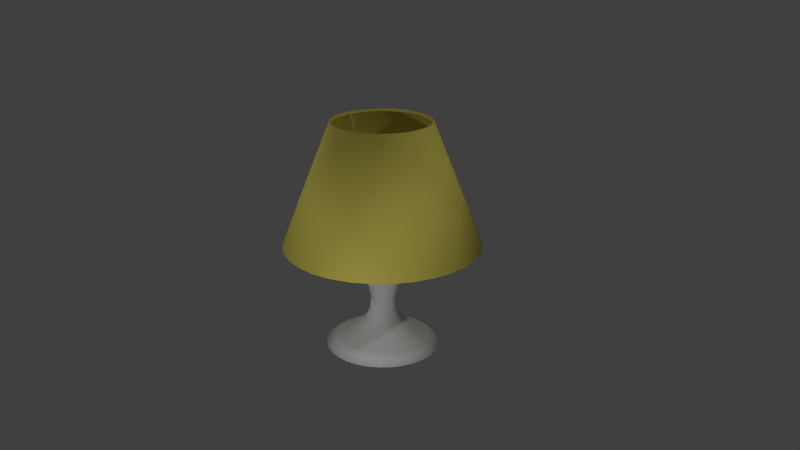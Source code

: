 # Source: lamp.blend  (saved by Blender 2.78.0; exported with 4.5.12 LTS)
import bpy
from mathutils import Matrix  # noqa: F401  (used for matrix-valued properties, if any)

bpy.ops.wm.read_factory_settings(use_empty=True)
scene = bpy.context.scene
scene.name = 'Scene'

# ---- collections
col_collection_1 = bpy.data.collections.new('Collection 1'); scene.collection.children.link(col_collection_1)

# ---- materials (node trees are filled in below, after node groups)
mat_material = bpy.data.materials.new('Material')
mat_material.alpha_threshold = 0.0
mat_material.use_transparent_shadow = False
mat_material.roughness = 0.5
mat_material_002 = bpy.data.materials.new('Material.002')
mat_material_002.alpha_threshold = 0.0
mat_material_002.use_transparent_shadow = False
mat_material_002.diffuse_color = (0.8, 0.6968, 0.1303, 1.0)
mat_material_002.roughness = 0.5
mat_material_001 = bpy.data.materials.new('Material.001')
mat_material_001.alpha_threshold = 0.0
mat_material_001.use_transparent_shadow = False
mat_material_001.roughness = 0.5

# ---- material node trees

# ---- world
world_world = bpy.data.worlds.new('World'); scene.world = world_world
world_world.color = (0.05088, 0.05088, 0.05088)
world_world.use_sun_shadow = False
world_world.sun_shadow_jitter_overblur = 0.0
world_world.cycles.sampling_method = 'MANUAL'

# ---- cameras
cam_camera = bpy.data.cameras.new('Camera')
cam_camera.clip_end = 100.0
cam_camera.lens = 35.0
cam_camera.sensor_width = 32.0
cam_camera.sensor_height = 18.0
cam_camera.ortho_scale = 7.314
cam_camera.dof.focus_distance = 0.0
cam_camera.dof.aperture_fstop = 128.0

# ---- lights
light_point_001 = bpy.data.lights.new('Point.001', 'POINT')
light_point_001.transmission_factor = 0.0
light_point_001.energy = 100.0
light_point_001.shadow_buffer_clip_start = 0.5
light_point_001.shadow_soft_size = 0.1
light_point_001.shadow_maximum_resolution = 0.006
light_point_001.use_absolute_resolution = True
light_point = bpy.data.lights.new('Point', 'POINT')
light_point.transmission_factor = 0.0
light_point.energy = 100.0
light_point.shadow_buffer_clip_start = 0.5
light_point.shadow_soft_size = 0.1
light_point.shadow_maximum_resolution = 0.006
light_point.use_absolute_resolution = True
light_lamp = bpy.data.lights.new('Lamp', 'POINT')
light_lamp.transmission_factor = 0.0
light_lamp.cutoff_distance = 30.0
light_lamp.energy = 100.0
light_lamp.shadow_buffer_clip_start = 1.001
light_lamp.shadow_soft_size = 0.1
light_lamp.shadow_maximum_resolution = 0.006
light_lamp.use_absolute_resolution = True

# ---- meshes
me_cylinder_005 = bpy.data.meshes.new('Cylinder.005')
me_cylinder_005.from_pydata([(0.0, 1.0, -1.0), (0.0, 1.0, 1.0), (0.1951, 0.9808, -1.0), (0.1951, 0.9808, 1.0), (0.3827, 0.9239, -1.0), (0.3827, 0.9239, 1.0), (0.5556, 0.8315, -1.0), (0.5556, 0.8315, 1.0), (0.7071, 0.7071, -1.0), (0.7071, 0.7071, 1.0), (0.8315, 0.5556, -1.0), (0.8315, 0.5556, 1.0), (0.9239, 0.3827, -1.0), (0.9239, 0.3827, 1.0), (0.9808, 0.1951, -1.0), (0.9808, 0.1951, 1.0), (1.0, 7.55e-08, -1.0), (1.0, 7.55e-08, 1.0), (0.9808, -0.1951, -1.0), (0.9808, -0.1951, 1.0), (0.9239, -0.3827, -1.0), (0.9239, -0.3827, 1.0), (0.8315, -0.5556, -1.0), (0.8315, -0.5556, 1.0), (0.7071, -0.7071, -1.0), (0.7071, -0.7071, 1.0), (0.5556, -0.8315, -1.0), (0.5556, -0.8315, 1.0), (0.3827, -0.9239, -1.0), (0.3827, -0.9239, 1.0), (0.1951, -0.9808, -1.0), (0.1951, -0.9808, 1.0), (-3.258e-07, -1.0, -1.0), (-3.258e-07, -1.0, 1.0), (-0.1951, -0.9808, -1.0), (-0.1951, -0.9808, 1.0), (-0.3827, -0.9239, -1.0), (-0.3827, -0.9239, 1.0), (-0.5556, -0.8315, -1.0), (-0.5556, -0.8315, 1.0), (-0.7071, -0.7071, -1.0), (-0.7071, -0.7071, 1.0), (-0.8315, -0.5556, -1.0), (-0.8315, -0.5556, 1.0), (-0.9239, -0.3827, -1.0), (-0.9239, -0.3827, 1.0), (-0.9808, -0.1951, -1.0), (-0.9808, -0.1951, 1.0), (-1.0, 9.656e-07, -1.0), (-1.0, 9.656e-07, 1.0), (-0.9808, 0.1951, -1.0), (-0.9808, 0.1951, 1.0), (-0.9239, 0.3827, -1.0), (-0.9239, 0.3827, 1.0), (-0.8315, 0.5556, -1.0), (-0.8315, 0.5556, 1.0), (-0.7071, 0.7071, -1.0), (-0.7071, 0.7071, 1.0), (-0.5556, 0.8315, -1.0), (-0.5556, 0.8315, 1.0), (-0.3827, 0.9239, -1.0), (-0.3827, 0.9239, 1.0), (-0.1951, 0.9808, -1.0), (-0.1951, 0.9808, 1.0)], [], [(0, 1, 3, 2), (2, 3, 5, 4), (4, 5, 7, 6), (6, 7, 9, 8), (8, 9, 11, 10), (10, 11, 13, 12), (12, 13, 15, 14), (14, 15, 17, 16), (16, 17, 19, 18), (18, 19, 21, 20), (20, 21, 23, 22), (22, 23, 25, 24), (24, 25, 27, 26), (26, 27, 29, 28), (28, 29, 31, 30), (30, 31, 33, 32), (32, 33, 35, 34), (34, 35, 37, 36), (36, 37, 39, 38), (38, 39, 41, 40), (40, 41, 43, 42), (42, 43, 45, 44), (44, 45, 47, 46), (46, 47, 49, 48), (48, 49, 51, 50), (50, 51, 53, 52), (52, 53, 55, 54), (54, 55, 57, 56), (56, 57, 59, 58), (58, 59, 61, 60), (3, 1, 63, 61, 59, 57, 55, 53, 51, 49, 47, 45, 43, 41, 39, 37, 35, 33, 31, 29, 27, 25, 23, 21, 19, 17, 15, 13, 11, 9, 7, 5), (60, 61, 63, 62), (62, 63, 1, 0), (0, 2, 4, 6, 8, 10, 12, 14, 16, 18, 20, 22, 24, 26, 28, 30, 32, 34, 36, 38, 40, 42, 44, 46, 48, 50, 52, 54, 56, 58, 60, 62)])
me_cylinder_005.polygons.foreach_set('use_smooth', [True] * 34)
me_cylinder_005.materials.append(mat_material)
me_cylinder_005.use_remesh_preserve_volume = False
me_cylinder_005.use_remesh_preserve_attributes = False
me_cylinder_005.use_mirror_vertex_groups = False
me_cylinder_005.update()
me_lamp_base = bpy.data.meshes.new('Lamp_base')
me_lamp_base.from_pydata([], [], [])
me_lamp_base.use_remesh_preserve_volume = False
me_lamp_base.use_remesh_preserve_attributes = False
me_lamp_base.use_mirror_vertex_groups = False
me_lamp_base.update()
me_lampshade = bpy.data.meshes.new('Lampshade')
me_lampshade.from_pydata([(0.158, 0.0, 0.004), (0.155, 0.03082, 0.004), (0.146, 0.06046, 0.004), (0.1314, 0.08778, 0.004), (0.1117, 0.1117, 0.004), (0.08778, 0.1314, 0.004), (0.06046, 0.146, 0.004), (0.03082, 0.155, 0.004), (9.675e-18, 0.158, 0.004), (-0.03082, 0.155, 0.004), (-0.06046, 0.146, 0.004), (-0.08778, 0.1314, 0.004), (-0.1117, 0.1117, 0.004), (-0.1314, 0.08778, 0.004), (-0.146, 0.06046, 0.004), (-0.155, 0.03082, 0.004), (-0.158, 1.935e-17, 0.004), (-0.155, -0.03082, 0.004), (-0.146, -0.06046, 0.004), (-0.1314, -0.08778, 0.004), (-0.1117, -0.1117, 0.004), (-0.08778, -0.1314, 0.004), (-0.06046, -0.146, 0.004), (-0.03082, -0.155, 0.004), (-2.902e-17, -0.158, 0.004), (0.03082, -0.155, 0.004), (0.06046, -0.146, 0.004), (0.08778, -0.1314, 0.004), (0.1117, -0.1117, 0.004), (0.1314, -0.08778, 0.004), (0.146, -0.06046, 0.004), (0.155, -0.03082, 0.004), (0.158, 0.0, 0.0), (0.155, 0.03082, 0.0), (0.146, 0.06046, 0.0), (0.1314, 0.08778, 0.0), (0.1117, 0.1117, 0.0), (0.08778, 0.1314, 0.0), (0.06046, 0.146, 0.0), (0.03082, 0.155, 0.0), (9.675e-18, 0.158, 0.0), (-0.03082, 0.155, 0.0), (-0.06046, 0.146, 0.0), (-0.08778, 0.1314, 0.0), (-0.1117, 0.1117, 0.0), (-0.1314, 0.08778, 0.0), (-0.146, 0.06046, 0.0), (-0.155, 0.03082, 0.0), (-0.158, 1.935e-17, 0.0), (-0.155, -0.03082, 0.0), (-0.146, -0.06046, 0.0), (-0.1314, -0.08778, 0.0), (-0.1117, -0.1117, 0.0), (-0.08778, -0.1314, 0.0), (-0.06046, -0.146, 0.0), (-0.03082, -0.155, 0.0), (-2.902e-17, -0.158, 0.0), (0.03082, -0.155, 0.0), (0.06046, -0.146, 0.0), (0.08778, -0.1314, 0.0), (0.1117, -0.1117, 0.0), (0.1314, -0.08778, 0.0), (0.146, -0.06046, 0.0), (0.155, -0.03082, 0.0), (0.16, 0.0, 0.0), (0.1569, 0.03121, 0.0), (0.1478, 0.06123, 0.0), (0.133, 0.08889, 0.0), (0.1131, 0.1131, 0.0), (0.08889, 0.133, 0.0), (0.06123, 0.1478, 0.0), (0.03121, 0.1569, 0.0), (9.797e-18, 0.16, 0.0), (-0.03121, 0.1569, 0.0), (-0.06123, 0.1478, 0.0), (-0.08889, 0.133, 0.0), (-0.1131, 0.1131, 0.0), (-0.133, 0.08889, 0.0), (-0.1478, 0.06123, 0.0), (-0.1569, 0.03121, 0.0), (-0.16, 1.959e-17, 0.0), (-0.1569, -0.03121, 0.0), (-0.1478, -0.06123, 0.0), (-0.133, -0.08889, 0.0), (-0.1131, -0.1131, 0.0), (-0.08889, -0.133, 0.0), (-0.06123, -0.1478, 0.0), (-0.03121, -0.1569, 0.0), (-2.939e-17, -0.16, 0.0), (0.03121, -0.1569, 0.0), (0.06123, -0.1478, 0.0), (0.08889, -0.133, 0.0), (0.1131, -0.1131, 0.0), (0.133, -0.08889, 0.0), (0.1478, -0.06123, 0.0), (0.1569, -0.03121, 0.0), (0.08, 0.0, 0.2), (0.07846, 0.01561, 0.2), (0.07391, 0.03061, 0.2), (0.06652, 0.04445, 0.2), (0.05657, 0.05657, 0.2), (0.04445, 0.06652, 0.2), (0.03061, 0.07391, 0.2), (0.01561, 0.07846, 0.2), (4.899e-18, 0.08, 0.2), (-0.01561, 0.07846, 0.2), (-0.03061, 0.07391, 0.2), (-0.04445, 0.06652, 0.2), (-0.05657, 0.05657, 0.2), (-0.06652, 0.04445, 0.2), (-0.07391, 0.03061, 0.2), (-0.07846, 0.01561, 0.2), (-0.08, 9.797e-18, 0.2), (-0.07846, -0.01561, 0.2), (-0.07391, -0.03061, 0.2), (-0.06652, -0.04445, 0.2), (-0.05657, -0.05657, 0.2), (-0.04445, -0.06652, 0.2), (-0.03061, -0.07391, 0.2), (-0.01561, -0.07846, 0.2), (-1.47e-17, -0.08, 0.2), (0.01561, -0.07846, 0.2), (0.03061, -0.07391, 0.2), (0.04445, -0.06652, 0.2), (0.05657, -0.05657, 0.2), (0.06652, -0.04445, 0.2), (0.07391, -0.03061, 0.2), (0.07846, -0.01561, 0.2), (0.078, 0.0, 0.2), (0.0765, 0.01522, 0.2), (0.07206, 0.02985, 0.2), (0.06485, 0.04333, 0.2), (0.05515, 0.05515, 0.2), (0.04333, 0.06485, 0.2), (0.02985, 0.07206, 0.2), (0.01522, 0.0765, 0.2), (4.776e-18, 0.078, 0.2), (-0.01522, 0.0765, 0.2), (-0.02985, 0.07206, 0.2), (-0.04333, 0.06485, 0.2), (-0.05515, 0.05515, 0.2), (-0.06485, 0.04333, 0.2), (-0.07206, 0.02985, 0.2), (-0.0765, 0.01522, 0.2), (-0.078, 9.552e-18, 0.2), (-0.0765, -0.01522, 0.2), (-0.07206, -0.02985, 0.2), (-0.06485, -0.04333, 0.2), (-0.05515, -0.05515, 0.2), (-0.04333, -0.06485, 0.2), (-0.02985, -0.07206, 0.2), (-0.01522, -0.0765, 0.2), (-1.433e-17, -0.078, 0.2), (0.01522, -0.0765, 0.2), (0.02985, -0.07206, 0.2), (0.04333, -0.06485, 0.2), (0.05515, -0.05515, 0.2), (0.06485, -0.04333, 0.2), (0.07206, -0.02985, 0.2), (0.0765, -0.01522, 0.2), (0.078, 0.0, 0.196), (0.0765, 0.01522, 0.196), (0.07206, 0.02985, 0.196), (0.06485, 0.04333, 0.196), (0.05515, 0.05515, 0.196), (0.04333, 0.06485, 0.196), (0.02985, 0.07206, 0.196), (0.01522, 0.0765, 0.196), (4.776e-18, 0.078, 0.196), (-0.01522, 0.0765, 0.196), (-0.02985, 0.07206, 0.196), (-0.04333, 0.06485, 0.196), (-0.05515, 0.05515, 0.196), (-0.06485, 0.04333, 0.196), (-0.07206, 0.02985, 0.196), (-0.0765, 0.01522, 0.196), (-0.078, 9.552e-18, 0.196), (-0.0765, -0.01522, 0.196), (-0.07206, -0.02985, 0.196), (-0.06485, -0.04333, 0.196), (-0.05515, -0.05515, 0.196), (-0.04333, -0.06485, 0.196), (-0.02985, -0.07206, 0.196), (-0.01522, -0.0765, 0.196), (-1.433e-17, -0.078, 0.196), (0.01522, -0.0765, 0.196), (0.02985, -0.07206, 0.196), (0.04333, -0.06485, 0.196), (0.05515, -0.05515, 0.196), (0.06485, -0.04333, 0.196), (0.07206, -0.02985, 0.196), (0.0765, -0.01522, 0.196)], [], [(0, 1, 33, 32), (1, 2, 34, 33), (2, 3, 35, 34), (3, 4, 36, 35), (4, 5, 37, 36), (5, 6, 38, 37), (6, 7, 39, 38), (7, 8, 40, 39), (8, 9, 41, 40), (9, 10, 42, 41), (10, 11, 43, 42), (11, 12, 44, 43), (12, 13, 45, 44), (13, 14, 46, 45), (14, 15, 47, 46), (15, 16, 48, 47), (16, 17, 49, 48), (17, 18, 50, 49), (18, 19, 51, 50), (19, 20, 52, 51), (20, 21, 53, 52), (21, 22, 54, 53), (22, 23, 55, 54), (23, 24, 56, 55), (24, 25, 57, 56), (25, 26, 58, 57), (26, 27, 59, 58), (27, 28, 60, 59), (28, 29, 61, 60), (29, 30, 62, 61), (30, 31, 63, 62), (31, 0, 32, 63), (32, 33, 65, 64), (33, 34, 66, 65), (34, 35, 67, 66), (35, 36, 68, 67), (36, 37, 69, 68), (37, 38, 70, 69), (38, 39, 71, 70), (39, 40, 72, 71), (40, 41, 73, 72), (41, 42, 74, 73), (42, 43, 75, 74), (43, 44, 76, 75), (44, 45, 77, 76), (45, 46, 78, 77), (46, 47, 79, 78), (47, 48, 80, 79), (48, 49, 81, 80), (49, 50, 82, 81), (50, 51, 83, 82), (51, 52, 84, 83), (52, 53, 85, 84), (53, 54, 86, 85), (54, 55, 87, 86), (55, 56, 88, 87), (56, 57, 89, 88), (57, 58, 90, 89), (58, 59, 91, 90), (59, 60, 92, 91), (60, 61, 93, 92), (61, 62, 94, 93), (62, 63, 95, 94), (63, 32, 64, 95), (64, 65, 97, 96), (65, 66, 98, 97), (66, 67, 99, 98), (67, 68, 100, 99), (68, 69, 101, 100), (69, 70, 102, 101), (70, 71, 103, 102), (71, 72, 104, 103), (72, 73, 105, 104), (73, 74, 106, 105), (74, 75, 107, 106), (75, 76, 108, 107), (76, 77, 109, 108), (77, 78, 110, 109), (78, 79, 111, 110), (79, 80, 112, 111), (80, 81, 113, 112), (81, 82, 114, 113), (82, 83, 115, 114), (83, 84, 116, 115), (84, 85, 117, 116), (85, 86, 118, 117), (86, 87, 119, 118), (87, 88, 120, 119), (88, 89, 121, 120), (89, 90, 122, 121), (90, 91, 123, 122), (91, 92, 124, 123), (92, 93, 125, 124), (93, 94, 126, 125), (94, 95, 127, 126), (95, 64, 96, 127), (96, 97, 129, 128), (97, 98, 130, 129), (98, 99, 131, 130), (99, 100, 132, 131), (100, 101, 133, 132), (101, 102, 134, 133), (102, 103, 135, 134), (103, 104, 136, 135), (104, 105, 137, 136), (105, 106, 138, 137), (106, 107, 139, 138), (107, 108, 140, 139), (108, 109, 141, 140), (109, 110, 142, 141), (110, 111, 143, 142), (111, 112, 144, 143), (112, 113, 145, 144), (113, 114, 146, 145), (114, 115, 147, 146), (115, 116, 148, 147), (116, 117, 149, 148), (117, 118, 150, 149), (118, 119, 151, 150), (119, 120, 152, 151), (120, 121, 153, 152), (121, 122, 154, 153), (122, 123, 155, 154), (123, 124, 156, 155), (124, 125, 157, 156), (125, 126, 158, 157), (126, 127, 159, 158), (127, 96, 128, 159), (128, 129, 161, 160), (129, 130, 162, 161), (130, 131, 163, 162), (131, 132, 164, 163), (132, 133, 165, 164), (133, 134, 166, 165), (134, 135, 167, 166), (135, 136, 168, 167), (136, 137, 169, 168), (137, 138, 170, 169), (138, 139, 171, 170), (139, 140, 172, 171), (140, 141, 173, 172), (141, 142, 174, 173), (142, 143, 175, 174), (143, 144, 176, 175), (144, 145, 177, 176), (145, 146, 178, 177), (146, 147, 179, 178), (147, 148, 180, 179), (148, 149, 181, 180), (149, 150, 182, 181), (150, 151, 183, 182), (151, 152, 184, 183), (152, 153, 185, 184), (153, 154, 186, 185), (154, 155, 187, 186), (155, 156, 188, 187), (156, 157, 189, 188), (157, 158, 190, 189), (158, 159, 191, 190), (159, 128, 160, 191)])
me_lampshade.polygons.foreach_set('use_smooth', [True] * 160)
me_lampshade.materials.append(mat_material_002)
me_lampshade.use_remesh_preserve_volume = False
me_lampshade.use_remesh_preserve_attributes = False
me_lampshade.use_mirror_vertex_groups = False
me_lampshade.update()
me_lampholder = bpy.data.meshes.new('Lampholder')
me_lampholder.from_pydata([(0.005, 0.0, 0.0), (0.004619, 0.001913, 0.0), (0.003536, 0.003536, 0.0), (0.001913, 0.004619, 0.0), (3.062e-19, 0.005, 0.0), (-0.001913, 0.004619, 0.0), (-0.003536, 0.003536, 0.0), (-0.004619, 0.001913, 0.0), (-0.005, 6.123e-19, 0.0), (-0.004619, -0.001913, 0.0), (-0.003536, -0.003536, 0.0), (-0.001913, -0.004619, 0.0), (-9.185e-19, -0.005, 0.0), (0.001913, -0.004619, 0.0), (0.003536, -0.003536, 0.0), (0.004619, -0.001913, 0.0), (0.005, 0.0, 0.02), (0.004619, 0.001913, 0.02), (0.003536, 0.003536, 0.02), (0.001913, 0.004619, 0.02), (3.062e-19, 0.005, 0.02), (-0.001913, 0.004619, 0.02), (-0.003536, 0.003536, 0.02), (-0.004619, 0.001913, 0.02), (-0.005, 6.123e-19, 0.02), (-0.004619, -0.001913, 0.02), (-0.003536, -0.003536, 0.02), (-0.001913, -0.004619, 0.02), (-9.185e-19, -0.005, 0.02), (0.001913, -0.004619, 0.02), (0.003536, -0.003536, 0.02), (0.004619, -0.001913, 0.02), (0.01, 0.0, 0.025), (0.009239, 0.003827, 0.025), (0.007071, 0.007071, 0.025), (0.003827, 0.009239, 0.025), (6.123e-19, 0.01, 0.025), (-0.003827, 0.009239, 0.025), (-0.007071, 0.007071, 0.025), (-0.009239, 0.003827, 0.025), (-0.01, 1.225e-18, 0.025), (-0.009239, -0.003827, 0.025), (-0.007071, -0.007071, 0.025), (-0.003827, -0.009239, 0.025), (-1.837e-18, -0.01, 0.025), (0.003827, -0.009239, 0.025), (0.007071, -0.007071, 0.025), (0.009239, -0.003827, 0.025), (0.018, 0.0, 0.028), (0.01663, 0.006888, 0.028), (0.01273, 0.01273, 0.028), (0.006888, 0.01663, 0.028), (1.102e-18, 0.018, 0.028), (-0.006888, 0.01663, 0.028), (-0.01273, 0.01273, 0.028), (-0.01663, 0.006888, 0.028), (-0.018, 2.204e-18, 0.028), (-0.01663, -0.006888, 0.028), (-0.01273, -0.01273, 0.028), (-0.006888, -0.01663, 0.028), (-3.307e-18, -0.018, 0.028), (0.006888, -0.01663, 0.028), (0.01273, -0.01273, 0.028), (0.01663, -0.006888, 0.028), (0.018, 0.0, 0.07), (0.01663, 0.006888, 0.07), (0.01273, 0.01273, 0.07), (0.006888, 0.01663, 0.07), (1.102e-18, 0.018, 0.07), (-0.006888, 0.01663, 0.07), (-0.01273, 0.01273, 0.07), (-0.01663, 0.006888, 0.07), (-0.018, 2.204e-18, 0.07), (-0.01663, -0.006888, 0.07), (-0.01273, -0.01273, 0.07), (-0.006888, -0.01663, 0.07), (-3.307e-18, -0.018, 0.07), (0.006888, -0.01663, 0.07), (0.01273, -0.01273, 0.07), (0.01663, -0.006888, 0.07)], [], [(0, 1, 17, 16), (1, 2, 18, 17), (2, 3, 19, 18), (3, 4, 20, 19), (4, 5, 21, 20), (5, 6, 22, 21), (6, 7, 23, 22), (7, 8, 24, 23), (8, 9, 25, 24), (9, 10, 26, 25), (10, 11, 27, 26), (11, 12, 28, 27), (12, 13, 29, 28), (13, 14, 30, 29), (14, 15, 31, 30), (15, 0, 16, 31), (16, 17, 33, 32), (17, 18, 34, 33), (18, 19, 35, 34), (19, 20, 36, 35), (20, 21, 37, 36), (21, 22, 38, 37), (22, 23, 39, 38), (23, 24, 40, 39), (24, 25, 41, 40), (25, 26, 42, 41), (26, 27, 43, 42), (27, 28, 44, 43), (28, 29, 45, 44), (29, 30, 46, 45), (30, 31, 47, 46), (31, 16, 32, 47), (32, 33, 49, 48), (33, 34, 50, 49), (34, 35, 51, 50), (35, 36, 52, 51), (36, 37, 53, 52), (37, 38, 54, 53), (38, 39, 55, 54), (39, 40, 56, 55), (40, 41, 57, 56), (41, 42, 58, 57), (42, 43, 59, 58), (43, 44, 60, 59), (44, 45, 61, 60), (45, 46, 62, 61), (46, 47, 63, 62), (47, 32, 48, 63), (48, 49, 65, 64), (49, 50, 66, 65), (50, 51, 67, 66), (51, 52, 68, 67), (52, 53, 69, 68), (53, 54, 70, 69), (54, 55, 71, 70), (55, 56, 72, 71), (56, 57, 73, 72), (57, 58, 74, 73), (58, 59, 75, 74), (59, 60, 76, 75), (60, 61, 77, 76), (61, 62, 78, 77), (62, 63, 79, 78), (63, 48, 64, 79)])
me_lampholder.polygons.foreach_set('use_smooth', [True] * 64)
me_lampholder.use_remesh_preserve_volume = False
me_lampholder.use_remesh_preserve_attributes = False
me_lampholder.use_mirror_vertex_groups = False
me_lampholder.update()
me_sphere = bpy.data.meshes.new('Sphere')
me_sphere.from_pydata([(0.0, 0.003902, 0.01962), (0.0, 0.01111, 0.01663), (0.0, 0.01414, 0.01414), (0.0, 0.01663, 0.01111), (0.0, 0.01848, 0.007654), (0.0, 0.01962, 0.003902), (0.0, 0.02, 1.51e-09), (0.0, 0.01962, -0.003902), (0.0, 0.01848, -0.007654), (0.0, 0.01663, -0.01111), (0.0, 0.01414, -0.01414), (0.0, 0.01111, -0.01663), (0.0, 0.007654, -0.01848), (0.001493, 0.003605, 0.01962), (0.002929, 0.007071, 0.01848), (0.004252, 0.01027, 0.01663), (0.005412, 0.01307, 0.01414), (0.006364, 0.01536, 0.01111), (0.007071, 0.01707, 0.007654), (0.007507, 0.01812, 0.003902), (0.007654, 0.01848, 1.51e-09), (0.007507, 0.01812, -0.003902), (0.007071, 0.01707, -0.007654), (0.006364, 0.01536, -0.01111), (0.005412, 0.01307, -0.01414), (0.004252, 0.01027, -0.01663), (0.002929, 0.007071, -0.01848), (0.001493, 0.003605, -0.01962), (0.002759, 0.002759, 0.01962), (0.005412, 0.005412, 0.01848), (0.007857, 0.007857, 0.01663), (0.01, 0.01, 0.01414), (0.01176, 0.01176, 0.01111), (0.01307, 0.01307, 0.007654), (0.01387, 0.01387, 0.003902), (0.01414, 0.01414, 1.51e-09), (0.01387, 0.01387, -0.003902), (0.01307, 0.01307, -0.007654), (0.01176, 0.01176, -0.01111), (0.01, 0.01, -0.01414), (0.007857, 0.007857, -0.01663), (0.005412, 0.005412, -0.01848), (0.002759, 0.002759, -0.01962), (0.003605, 0.001493, 0.01962), (0.007071, 0.002929, 0.01848), (0.01027, 0.004252, 0.01663), (0.01307, 0.005412, 0.01414), (0.01536, 0.006364, 0.01111), (0.01707, 0.007071, 0.007654), (0.01812, 0.007507, 0.003902), (0.01848, 0.007654, 1.51e-09), (0.01812, 0.007507, -0.003902), (0.01707, 0.007071, -0.007654), (0.01536, 0.006364, -0.01111), (0.01307, 0.005412, -0.01414), (0.01027, 0.004252, -0.01663), (0.007071, 0.002929, -0.01848), (0.003605, 0.001493, -0.01962), (0.003902, -7.132e-09, 0.01962), (0.007654, -7.248e-09, 0.01848), (0.01111, -8.878e-09, 0.01663), (0.01414, -8.412e-09, 0.01414), (0.01663, -8.412e-09, 0.01111), (0.01848, -9.809e-09, 0.007654), (0.01962, -8.878e-09, 0.003902), (0.02, -8.412e-09, 1.51e-09), (0.01962, -1.027e-08, -0.003902), (0.01848, -7.947e-09, -0.007654), (0.01663, -8.412e-09, -0.01111), (0.01414, -8.412e-09, -0.01414), (0.01111, -7.947e-09, -0.01663), (0.007654, -7.714e-09, -0.01848), (0.003902, -6.899e-09, -0.01962), (0.003605, -0.001493, 0.01962), (0.007071, -0.002929, 0.01848), (0.01027, -0.004252, 0.01663), (0.01307, -0.005412, 0.01414), (0.01536, -0.006364, 0.01111), (0.01707, -0.007071, 0.007654), (0.01812, -0.007507, 0.003902), (0.01848, -0.007654, 1.51e-09), (0.01812, -0.007507, -0.003902), (0.01707, -0.007071, -0.007654), (0.01536, -0.006364, -0.01111), (0.01307, -0.005412, -0.01414), (0.01027, -0.004252, -0.01663), (0.007071, -0.002929, -0.01848), (0.003605, -0.001493, -0.01962), (0.002759, -0.002759, 0.01962), (0.005412, -0.005412, 0.01848), (0.007857, -0.007857, 0.01663), (0.01, -0.01, 0.01414), (0.01176, -0.01176, 0.01111), (0.01307, -0.01307, 0.007654), (0.01387, -0.01387, 0.003902), (0.01414, -0.01414, 1.51e-09), (0.01387, -0.01387, -0.003902), (0.01307, -0.01307, -0.007654), (0.01176, -0.01176, -0.01111), (0.01, -0.01, -0.01414), (0.007857, -0.007857, -0.01663), (0.005412, -0.005412, -0.01848), (0.002759, -0.002759, -0.01962), (0.001493, -0.003605, 0.01962), (0.002929, -0.007071, 0.01848), (0.004252, -0.01027, 0.01663), (0.005412, -0.01307, 0.01414), (0.006364, -0.01536, 0.01111), (0.007071, -0.01707, 0.007654), (0.007507, -0.01812, 0.003902), (0.007654, -0.01848, 1.51e-09), (0.007507, -0.01812, -0.003902), (0.007071, -0.01707, -0.007654), (0.006364, -0.01536, -0.01111), (0.005412, -0.01307, -0.01414), (0.004252, -0.01027, -0.01663), (0.002929, -0.007071, -0.01848), (0.001493, -0.003605, -0.01962), (-9.986e-10, -0.003902, 0.01962), (-1.697e-09, -0.007654, 0.01848), (-3.094e-09, -0.01111, 0.01663), (-3.094e-09, -0.01414, 0.01414), (-3.56e-09, -0.01663, 0.01111), (-4.957e-09, -0.01848, 0.007654), (-6.354e-09, -0.01962, 0.003902), (-5.422e-09, -0.02, 1.51e-09), (-6.819e-09, -0.01962, -0.003902), (-3.56e-09, -0.01848, -0.007654), (-3.56e-09, -0.01663, -0.01111), (-3.094e-09, -0.01414, -0.01414), (-2.163e-09, -0.01111, -0.01663), (-2.628e-09, -0.007654, -0.01848), (-9.986e-10, -0.003902, -0.01962), (-0.001493, -0.003605, 0.01962), (-0.002929, -0.007071, 0.01848), (-0.004252, -0.01027, 0.01663), (-0.005412, -0.01307, 0.01414), (-0.006364, -0.01536, 0.01111), (-0.007071, -0.01707, 0.007654), (-0.007507, -0.01812, 0.003902), (-0.007654, -0.01848, 1.51e-09), (-0.007507, -0.01812, -0.003902), (-0.007071, -0.01707, -0.007654), (-0.006364, -0.01536, -0.01111), (-0.005412, -0.01307, -0.01414), (-0.004252, -0.01027, -0.01663), (-0.002929, -0.007071, -0.01848), (-0.001493, -0.003605, -0.01962), (0.0, -6.517e-09, -0.02), (-4.608e-09, -1.112e-08, 0.02), (-0.002759, -0.002759, 0.01962), (-0.005412, -0.005412, 0.01848), (-0.007857, -0.007857, 0.01663), (-0.01, -0.01, 0.01414), (-0.01176, -0.01176, 0.01111), (-0.01307, -0.01307, 0.007654), (-0.01387, -0.01387, 0.003902), (-0.01414, -0.01414, 1.51e-09), (-0.01387, -0.01387, -0.003902), (-0.01307, -0.01307, -0.007654), (-0.01176, -0.01176, -0.01111), (-0.01, -0.01, -0.01414), (-0.007857, -0.007857, -0.01663), (-0.005412, -0.005412, -0.01848), (-0.002759, -0.002759, -0.01962), (-0.003605, -0.001493, 0.01962), (-0.007071, -0.002929, 0.01848), (-0.01027, -0.004252, 0.01663), (-0.01307, -0.005412, 0.01414), (-0.01536, -0.006364, 0.01111), (-0.01707, -0.007071, 0.007654), (-0.01812, -0.007507, 0.003902), (-0.01848, -0.007654, 1.51e-09), (-0.01812, -0.007507, -0.003902), (-0.01707, -0.007071, -0.007654), (-0.01536, -0.006364, -0.01111), (-0.01307, -0.005412, -0.01414), (-0.01027, -0.004252, -0.01663), (-0.007071, -0.002929, -0.01848), (-0.003605, -0.001493, -0.01962), (-0.003902, -5.036e-09, 0.01962), (-0.007654, -3.523e-09, 0.01848), (-0.01111, -2.359e-09, 0.01663), (-0.01414, -1.427e-09, 0.01414), (-0.01663, -1.427e-09, 0.01111), (-0.01848, -3.04e-11, 0.007654), (-0.01962, 2.298e-09, 0.003902), (-0.02, 3.229e-09, 1.51e-09), (-0.01962, 3.229e-09, -0.003902), (-0.01848, -9.617e-10, -0.007654), (-0.01663, -1.427e-09, -0.01111), (-0.01414, -1.427e-09, -0.01414), (-0.01111, -2.824e-09, -0.01663), (-0.007654, -2.824e-09, -0.01848), (-0.003902, -4.92e-09, -0.01962), (-0.003605, 0.001493, 0.01962), (-0.007071, 0.002929, 0.01848), (-0.01027, 0.004252, 0.01663), (-0.01307, 0.005412, 0.01414), (-0.01536, 0.006364, 0.01111), (-0.01707, 0.007071, 0.007654), (-0.01812, 0.007507, 0.003902), (-0.01848, 0.007654, 1.51e-09), (-0.01812, 0.007507, -0.003902), (-0.01707, 0.007071, -0.007654), (-0.01536, 0.006364, -0.01111), (-0.01307, 0.005412, -0.01414), (-0.01027, 0.004252, -0.01663), (-0.007071, 0.002929, -0.01848), (-0.003605, 0.001493, -0.01962), (-0.002759, 0.002759, 0.01962), (-0.005412, 0.005412, 0.01848), (-0.007857, 0.007857, 0.01663), (-0.01, 0.01, 0.01414), (-0.01176, 0.01176, 0.01111), (-0.01307, 0.01307, 0.007654), (-0.01387, 0.01387, 0.003902), (-0.01414, 0.01414, 1.51e-09), (-0.01387, 0.01387, -0.003902), (-0.01307, 0.01307, -0.007654), (-0.01176, 0.01176, -0.01111), (-0.01, 0.01, -0.01414), (-0.007857, 0.007857, -0.01663), (-0.005412, 0.005412, -0.01848), (-0.002759, 0.002759, -0.01962), (-0.001493, 0.003605, 0.01962), (-0.002929, 0.007071, 0.01848), (-0.004252, 0.01027, 0.01663), (-0.005412, 0.01307, 0.01414), (-0.006364, 0.01536, 0.01111), (-0.007071, 0.01707, 0.007654), (-0.007507, 0.01812, 0.003902), (-0.007654, 0.01848, 1.51e-09), (-0.007507, 0.01812, -0.003902), (-0.007071, 0.01707, -0.007654), (-0.006364, 0.01536, -0.01111), (-0.005412, 0.01307, -0.01414), (-0.004252, 0.01027, -0.01663), (-0.002929, 0.007071, -0.01848), (-0.001493, 0.003605, -0.01962), (3.425e-09, 0.007654, 0.01848), (2.261e-09, 0.003902, -0.01962)], [], [(2, 1, 15, 16), (10, 9, 23, 24), (3, 2, 16, 17), (11, 10, 24, 25), (4, 3, 17, 18), (12, 11, 25, 26), (5, 4, 18, 19), (241, 12, 26, 27), (6, 5, 19, 20), (0, 149, 13), (148, 241, 27), (7, 6, 20, 21), (240, 0, 13, 14), (8, 7, 21, 22), (1, 240, 14, 15), (9, 8, 22, 23), (22, 21, 36, 37), (15, 14, 29, 30), (23, 22, 37, 38), (16, 15, 30, 31), (24, 23, 38, 39), (17, 16, 31, 32), (25, 24, 39, 40), (18, 17, 32, 33), (26, 25, 40, 41), (19, 18, 33, 34), (27, 26, 41, 42), (20, 19, 34, 35), (13, 149, 28), (148, 27, 42), (21, 20, 35, 36), (14, 13, 28, 29), (41, 40, 55, 56), (34, 33, 48, 49), (42, 41, 56, 57), (35, 34, 49, 50), (28, 149, 43), (148, 42, 57), (36, 35, 50, 51), (29, 28, 43, 44), (37, 36, 51, 52), (30, 29, 44, 45), (38, 37, 52, 53), (31, 30, 45, 46), (39, 38, 53, 54), (32, 31, 46, 47), (40, 39, 54, 55), (33, 32, 47, 48), (53, 52, 67, 68), (46, 45, 60, 61), (54, 53, 68, 69), (47, 46, 61, 62), (55, 54, 69, 70), (48, 47, 62, 63), (56, 55, 70, 71), (49, 48, 63, 64), (57, 56, 71, 72), (50, 49, 64, 65), (43, 149, 58), (148, 57, 72), (51, 50, 65, 66), (44, 43, 58, 59), (52, 51, 66, 67), (45, 44, 59, 60), (72, 71, 86, 87), (65, 64, 79, 80), (58, 149, 73), (148, 72, 87), (66, 65, 80, 81), (59, 58, 73, 74), (67, 66, 81, 82), (60, 59, 74, 75), (68, 67, 82, 83), (61, 60, 75, 76), (69, 68, 83, 84), (62, 61, 76, 77), (70, 69, 84, 85), (63, 62, 77, 78), (71, 70, 85, 86), (64, 63, 78, 79), (76, 75, 90, 91), (84, 83, 98, 99), (77, 76, 91, 92), (85, 84, 99, 100), (78, 77, 92, 93), (86, 85, 100, 101), (79, 78, 93, 94), (87, 86, 101, 102), (80, 79, 94, 95), (73, 149, 88), (148, 87, 102), (81, 80, 95, 96), (74, 73, 88, 89), (82, 81, 96, 97), (75, 74, 89, 90), (83, 82, 97, 98), (95, 94, 109, 110), (88, 149, 103), (148, 102, 117), (96, 95, 110, 111), (89, 88, 103, 104), (97, 96, 111, 112), (90, 89, 104, 105), (98, 97, 112, 113), (91, 90, 105, 106), (99, 98, 113, 114), (92, 91, 106, 107), (100, 99, 114, 115), (93, 92, 107, 108), (101, 100, 115, 116), (94, 93, 108, 109), (102, 101, 116, 117), (114, 113, 128, 129), (107, 106, 121, 122), (115, 114, 129, 130), (108, 107, 122, 123), (116, 115, 130, 131), (109, 108, 123, 124), (117, 116, 131, 132), (110, 109, 124, 125), (103, 149, 118), (148, 117, 132), (111, 110, 125, 126), (104, 103, 118, 119), (112, 111, 126, 127), (105, 104, 119, 120), (113, 112, 127, 128), (106, 105, 120, 121), (118, 149, 133), (148, 132, 147), (126, 125, 140, 141), (119, 118, 133, 134), (127, 126, 141, 142), (120, 119, 134, 135), (128, 127, 142, 143), (121, 120, 135, 136), (129, 128, 143, 144), (122, 121, 136, 137), (130, 129, 144, 145), (123, 122, 137, 138), (131, 130, 145, 146), (124, 123, 138, 139), (132, 131, 146, 147), (125, 124, 139, 140), (137, 136, 153, 154), (145, 144, 161, 162), (138, 137, 154, 155), (146, 145, 162, 163), (139, 138, 155, 156), (147, 146, 163, 164), (140, 139, 156, 157), (133, 149, 150), (148, 147, 164), (141, 140, 157, 158), (134, 133, 150, 151), (142, 141, 158, 159), (135, 134, 151, 152), (143, 142, 159, 160), (136, 135, 152, 153), (144, 143, 160, 161), (158, 157, 172, 173), (151, 150, 165, 166), (159, 158, 173, 174), (152, 151, 166, 167), (160, 159, 174, 175), (153, 152, 167, 168), (161, 160, 175, 176), (154, 153, 168, 169), (162, 161, 176, 177), (155, 154, 169, 170), (163, 162, 177, 178), (156, 155, 170, 171), (164, 163, 178, 179), (157, 156, 171, 172), (150, 149, 165), (148, 164, 179), (177, 176, 191, 192), (170, 169, 184, 185), (178, 177, 192, 193), (171, 170, 185, 186), (179, 178, 193, 194), (172, 171, 186, 187), (165, 149, 180), (148, 179, 194), (173, 172, 187, 188), (166, 165, 180, 181), (174, 173, 188, 189), (167, 166, 181, 182), (175, 174, 189, 190), (168, 167, 182, 183), (176, 175, 190, 191), (169, 168, 183, 184), (189, 188, 203, 204), (182, 181, 196, 197), (190, 189, 204, 205), (183, 182, 197, 198), (191, 190, 205, 206), (184, 183, 198, 199), (192, 191, 206, 207), (185, 184, 199, 200), (193, 192, 207, 208), (186, 185, 200, 201), (194, 193, 208, 209), (187, 186, 201, 202), (180, 149, 195), (148, 194, 209), (188, 187, 202, 203), (181, 180, 195, 196), (208, 207, 222, 223), (201, 200, 215, 216), (209, 208, 223, 224), (202, 201, 216, 217), (195, 149, 210), (148, 209, 224), (203, 202, 217, 218), (196, 195, 210, 211), (204, 203, 218, 219), (197, 196, 211, 212), (205, 204, 219, 220), (198, 197, 212, 213), (206, 205, 220, 221), (199, 198, 213, 214), (207, 206, 221, 222), (200, 199, 214, 215), (212, 211, 226, 227), (220, 219, 234, 235), (213, 212, 227, 228), (221, 220, 235, 236), (214, 213, 228, 229), (222, 221, 236, 237), (215, 214, 229, 230), (223, 222, 237, 238), (216, 215, 230, 231), (224, 223, 238, 239), (217, 216, 231, 232), (210, 149, 225), (148, 224, 239), (218, 217, 232, 233), (211, 210, 225, 226), (219, 218, 233, 234), (231, 230, 4, 5), (239, 238, 12, 241), (232, 231, 5, 6), (225, 149, 0), (148, 239, 241), (233, 232, 6, 7), (226, 225, 0, 240), (234, 233, 7, 8), (227, 226, 240, 1), (235, 234, 8, 9), (228, 227, 1, 2), (236, 235, 9, 10), (229, 228, 2, 3), (237, 236, 10, 11), (230, 229, 3, 4), (238, 237, 11, 12)])
me_sphere.use_remesh_preserve_volume = False
me_sphere.use_remesh_preserve_attributes = False
me_sphere.use_mirror_vertex_groups = False
me_sphere.update()
me_lampstrings = bpy.data.meshes.new('Lampstrings')
me_lampstrings.from_pydata([(0.018, 0.0, 0.025), (0.01765, 0.003512, 0.025), (0.01663, 0.006888, 0.025), (0.01497, 0.01, 0.025), (0.01273, 0.01273, 0.025), (0.01, 0.01497, 0.025), (0.006888, 0.01663, 0.025), (0.003512, 0.01765, 0.025), (1.102e-18, 0.018, 0.025), (-0.003512, 0.01765, 0.025), (-0.006888, 0.01663, 0.025), (-0.01, 0.01497, 0.025), (-0.01273, 0.01273, 0.025), (-0.01497, 0.01, 0.025), (-0.01663, 0.006888, 0.025), (-0.01765, 0.003512, 0.025), (-0.018, 2.204e-18, 0.025), (-0.01765, -0.003512, 0.025), (-0.01663, -0.006888, 0.025), (-0.01497, -0.01, 0.025), (-0.01273, -0.01273, 0.025), (-0.01, -0.01497, 0.025), (-0.006888, -0.01663, 0.025), (-0.003512, -0.01765, 0.025), (-3.307e-18, -0.018, 0.025), (0.003512, -0.01765, 0.025), (0.006888, -0.01663, 0.025), (0.01, -0.01497, 0.025), (0.01273, -0.01273, 0.025), (0.01497, -0.01, 0.025), (0.01663, -0.006888, 0.025), (0.01765, -0.003512, 0.025), (0.025, 0.0, 0.025), (0.02452, 0.004877, 0.025), (0.0231, 0.009567, 0.025), (0.02079, 0.01389, 0.025), (0.01768, 0.01768, 0.025), (0.01389, 0.02079, 0.025), (0.009567, 0.0231, 0.025), (0.004877, 0.02452, 0.025), (1.531e-18, 0.025, 0.025), (-0.004877, 0.02452, 0.025), (-0.009567, 0.0231, 0.025), (-0.01389, 0.02079, 0.025), (-0.01768, 0.01768, 0.025), (-0.02079, 0.01389, 0.025), (-0.0231, 0.009567, 0.025), (-0.02452, 0.004877, 0.025), (-0.025, 3.062e-18, 0.025), (-0.02452, -0.004877, 0.025), (-0.0231, -0.009567, 0.025), (-0.02079, -0.01389, 0.025), (-0.01768, -0.01768, 0.025), (-0.01389, -0.02079, 0.025), (-0.009567, -0.0231, 0.025), (-0.004877, -0.02452, 0.025), (-4.592e-18, -0.025, 0.025), (0.004877, -0.02452, 0.025), (0.009567, -0.0231, 0.025), (0.01389, -0.02079, 0.025), (0.01768, -0.01768, 0.025), (0.02079, -0.01389, 0.025), (0.0231, -0.009567, 0.025), (0.02452, -0.004877, 0.025), (0.025, 0.0, 0.026), (0.02452, 0.004877, 0.026), (0.0231, 0.009567, 0.026), (0.02079, 0.01389, 0.026), (0.01768, 0.01768, 0.026), (0.01389, 0.02079, 0.026), (0.009567, 0.0231, 0.026), (0.004877, 0.02452, 0.026), (1.531e-18, 0.025, 0.026), (-0.004877, 0.02452, 0.026), (-0.009567, 0.0231, 0.026), (-0.01389, 0.02079, 0.026), (-0.01768, 0.01768, 0.026), (-0.02079, 0.01389, 0.026), (-0.0231, 0.009567, 0.026), (-0.02452, 0.004877, 0.026), (-0.025, 3.062e-18, 0.026), (-0.02452, -0.004877, 0.026), (-0.0231, -0.009567, 0.026), (-0.02079, -0.01389, 0.026), (-0.01768, -0.01768, 0.026), (-0.01389, -0.02079, 0.026), (-0.009567, -0.0231, 0.026), (-0.004877, -0.02452, 0.026), (-4.592e-18, -0.025, 0.026), (0.004877, -0.02452, 0.026), (0.009567, -0.0231, 0.026), (0.01389, -0.02079, 0.026), (0.01768, -0.01768, 0.026), (0.02079, -0.01389, 0.026), (0.0231, -0.009567, 0.026), (0.02452, -0.004877, 0.026), (0.018, 0.0, 0.026), (0.01765, 0.003512, 0.026), (0.01663, 0.006888, 0.026), (0.01497, 0.01, 0.026), (0.01273, 0.01273, 0.026), (0.01, 0.01497, 0.026), (0.006888, 0.01663, 0.026), (0.003512, 0.01765, 0.026), (1.102e-18, 0.018, 0.026), (-0.003512, 0.01765, 0.026), (-0.006888, 0.01663, 0.026), (-0.01, 0.01497, 0.026), (-0.01273, 0.01273, 0.026), (-0.01497, 0.01, 0.026), (-0.01663, 0.006888, 0.026), (-0.01765, 0.003512, 0.026), (-0.018, 2.204e-18, 0.026), (-0.01765, -0.003512, 0.026), (-0.01663, -0.006888, 0.026), (-0.01497, -0.01, 0.026), (-0.01273, -0.01273, 0.026), (-0.01, -0.01497, 0.026), (-0.006888, -0.01663, 0.026), (-0.003512, -0.01765, 0.026), (-3.307e-18, -0.018, 0.026), (0.003512, -0.01765, 0.026), (0.006888, -0.01663, 0.026), (0.01, -0.01497, 0.026), (0.01273, -0.01273, 0.026), (0.01497, -0.01, 0.026), (0.01663, -0.006888, 0.026), (0.01765, -0.003512, 0.026)], [], [(0, 1, 33, 32), (1, 2, 34, 33), (2, 3, 35, 34), (3, 4, 36, 35), (4, 5, 37, 36), (5, 6, 38, 37), (6, 7, 39, 38), (7, 8, 40, 39), (8, 9, 41, 40), (9, 10, 42, 41), (10, 11, 43, 42), (11, 12, 44, 43), (12, 13, 45, 44), (13, 14, 46, 45), (14, 15, 47, 46), (15, 16, 48, 47), (16, 17, 49, 48), (17, 18, 50, 49), (18, 19, 51, 50), (19, 20, 52, 51), (20, 21, 53, 52), (21, 22, 54, 53), (22, 23, 55, 54), (23, 24, 56, 55), (24, 25, 57, 56), (25, 26, 58, 57), (26, 27, 59, 58), (27, 28, 60, 59), (28, 29, 61, 60), (29, 30, 62, 61), (30, 31, 63, 62), (31, 0, 32, 63), (32, 33, 65, 64), (33, 34, 66, 65), (34, 35, 67, 66), (35, 36, 68, 67), (36, 37, 69, 68), (37, 38, 70, 69), (38, 39, 71, 70), (39, 40, 72, 71), (40, 41, 73, 72), (41, 42, 74, 73), (42, 43, 75, 74), (43, 44, 76, 75), (44, 45, 77, 76), (45, 46, 78, 77), (46, 47, 79, 78), (47, 48, 80, 79), (48, 49, 81, 80), (49, 50, 82, 81), (50, 51, 83, 82), (51, 52, 84, 83), (52, 53, 85, 84), (53, 54, 86, 85), (54, 55, 87, 86), (55, 56, 88, 87), (56, 57, 89, 88), (57, 58, 90, 89), (58, 59, 91, 90), (59, 60, 92, 91), (60, 61, 93, 92), (61, 62, 94, 93), (62, 63, 95, 94), (63, 32, 64, 95), (64, 65, 97, 96), (65, 66, 98, 97), (66, 67, 99, 98), (67, 68, 100, 99), (68, 69, 101, 100), (69, 70, 102, 101), (70, 71, 103, 102), (71, 72, 104, 103), (72, 73, 105, 104), (73, 74, 106, 105), (74, 75, 107, 106), (75, 76, 108, 107), (76, 77, 109, 108), (77, 78, 110, 109), (78, 79, 111, 110), (79, 80, 112, 111), (80, 81, 113, 112), (81, 82, 114, 113), (82, 83, 115, 114), (83, 84, 116, 115), (84, 85, 117, 116), (85, 86, 118, 117), (86, 87, 119, 118), (87, 88, 120, 119), (88, 89, 121, 120), (89, 90, 122, 121), (90, 91, 123, 122), (91, 92, 124, 123), (92, 93, 125, 124), (93, 94, 126, 125), (94, 95, 127, 126), (95, 64, 96, 127)])
me_lampstrings.use_remesh_preserve_volume = False
me_lampstrings.use_remesh_preserve_attributes = False
me_lampstrings.use_mirror_vertex_groups = False
me_lampstrings.update()
me_lamp_b2 = bpy.data.meshes.new('Lamp_B2')
me_lamp_b2.from_pydata([(0.0, 0.0, 0.0), (0.0, 0.001, 0.0), (0.001, 0.001, 0.0), (0.001, 0.0, 0.0), (-0.057, 0.0, 0.164), (-0.057, 0.001, 0.164), (-0.056, 0.001, 0.164), (-0.056, 0.0, 0.164)], [], [(6, 5, 1, 2), (7, 6, 2, 3), (4, 7, 3, 0), (1, 5, 4, 0)])
me_lamp_b2.use_remesh_preserve_volume = False
me_lamp_b2.use_remesh_preserve_attributes = False
me_lamp_b2.use_mirror_vertex_groups = False
me_lamp_b2.update()
me_lamp_b1 = bpy.data.meshes.new('Lamp_B1')
me_lamp_b1.from_pydata([(0.0, 0.0, 0.0), (0.0, 0.001, 0.0), (0.001, 0.001, 0.0), (0.001, 0.0, 0.0), (0.057, 0.0, 0.164), (0.057, 0.001, 0.164), (0.058, 0.001, 0.164), (0.058, 0.0, 0.164)], [], [(6, 5, 1, 2), (7, 6, 2, 3), (4, 7, 3, 0), (1, 5, 4, 0)])
me_lamp_b1.use_remesh_preserve_volume = False
me_lamp_b1.use_remesh_preserve_attributes = False
me_lamp_b1.use_mirror_vertex_groups = False
me_lamp_b1.update()
me_support_1_l = bpy.data.meshes.new('Support_1.L')
me_support_1_l.from_pydata([(0.0, 0.0, 0.0), (0.0, 0.0, -0.015), (0.0, -0.006, -0.015), (0.0, -0.006, -0.008), (0.0, -0.003, -0.008), (0.0, -0.003, 0.0), (0.48, 0.0, 0.0), (0.48, 0.0, -0.015), (0.48, -0.006, -0.015), (0.48, -0.006, -0.008), (0.48, -0.003, -0.008), (0.48, -0.003, 0.0)], [], [(0, 6, 7, 1), (2, 8, 9, 3), (1, 7, 8, 2), (3, 9, 10, 4), (4, 10, 11, 5), (0, 5, 11, 6), (0, 1, 2, 3, 4, 5), (6, 11, 10, 9, 8, 7)])
me_support_1_l.use_remesh_preserve_volume = False
me_support_1_l.use_remesh_preserve_attributes = False
me_support_1_l.use_mirror_vertex_groups = False
me_support_1_l.update()
me_support_0_l = bpy.data.meshes.new('Support_0.L')
me_support_0_l.from_pydata([(0.0, 0.0, 0.0), (0.0, 0.0, -0.015), (0.0, -0.006, -0.015), (0.0, -0.006, -0.008), (0.0, -0.003, -0.008), (0.0, -0.003, 0.0), (0.48, 0.0, 0.0), (0.48, 0.0, -0.015), (0.48, -0.006, -0.015), (0.48, -0.006, -0.008), (0.48, -0.003, -0.008), (0.48, -0.003, 0.0)], [], [(0, 6, 7, 1), (2, 8, 9, 3), (1, 7, 8, 2), (3, 9, 10, 4), (4, 10, 11, 5), (0, 5, 11, 6), (0, 1, 2, 3, 4, 5), (6, 11, 10, 9, 8, 7)])
me_support_0_l.use_remesh_preserve_volume = False
me_support_0_l.use_remesh_preserve_attributes = False
me_support_0_l.use_mirror_vertex_groups = False
me_support_0_l.update()
me_circle_001 = bpy.data.meshes.new('Circle.001')
me_circle_001.from_pydata([(1.541e-07, 1.694, 0.0), (-0.3304, 1.661, 0.0), (-0.6481, 1.565, 0.0), (-0.941, 1.408, 0.0), (-1.198, 1.198, 0.0), (-1.408, 0.941, 0.0), (-1.565, 0.6481, 0.0), (-1.661, 0.3304, 0.0), (-1.694, -5.582e-08, 0.0), (-1.661, -0.3304, 0.0), (-1.565, -0.6481, 0.0), (-1.408, -0.941, 0.0), (-1.198, -1.198, 0.0), (-0.941, -1.408, 0.0), (-0.6481, -1.565, 0.0), (-0.3304, -1.661, 0.0), (7.059e-07, -1.694, 0.0), (0.3304, -1.661, 0.0), (0.6482, -1.565, 0.0), (0.941, -1.408, 0.0), (1.198, -1.198, 0.0), (1.408, -0.941, 0.0), (1.565, -0.6481, 0.0), (1.661, -0.3304, 0.0), (1.694, 1.452e-06, 0.0), (1.661, 0.3304, 0.0), (1.565, 0.6482, 0.0), (1.408, 0.941, 0.0), (1.198, 1.198, 0.0), (0.941, 1.408, 0.0), (0.6481, 1.565, 0.0), (0.3304, 1.661, 0.0), (1.413e-07, 1.267, 0.1973), (-0.2471, 1.242, 0.1973), (-0.4848, 1.17, 0.1973), (-0.7038, 1.053, 0.1973), (-0.8958, 0.8958, 0.1973), (-1.053, 0.7038, 0.1973), (-1.17, 0.4848, 0.1973), (-1.242, 0.2471, 0.1973), (-1.267, 3.994e-08, 0.1973), (-1.242, -0.2471, 0.1973), (-1.17, -0.4848, 0.1973), (-1.053, -0.7038, 0.1973), (-0.8958, -0.8958, 0.1973), (-0.7038, -1.053, 0.1973), (-0.4848, -1.17, 0.1973), (-0.2471, -1.242, 0.1973), (5.541e-07, -1.267, 0.1973), (0.2471, -1.242, 0.1973), (0.4848, -1.17, 0.1973), (0.7038, -1.053, 0.1973), (0.8958, -0.8958, 0.1973), (1.053, -0.7038, 0.1973), (1.17, -0.4848, 0.1973), (1.242, -0.2471, 0.1973), (1.267, 1.168e-06, 0.1973), (1.242, 0.2471, 0.1973), (1.17, 0.4848, 0.1973), (1.053, 0.7038, 0.1973), (0.8958, 0.8958, 0.1973), (0.7038, 1.053, 0.1973), (0.4848, 1.17, 0.1973), (0.2471, 1.242, 0.1973), (1.188e-07, 0.8968, 0.4276), (-0.175, 0.8796, 0.4276), (-0.3432, 0.8285, 0.4276), (-0.4982, 0.7457, 0.4276), (-0.6341, 0.6341, 0.4276), (-0.7457, 0.4982, 0.4276), (-0.8285, 0.3432, 0.4276), (-0.8796, 0.175, 0.4276), (-0.8968, 1.175e-07, 0.4276), (-0.8796, -0.175, 0.4276), (-0.8285, -0.3432, 0.4276), (-0.7457, -0.4982, 0.4276), (-0.6341, -0.6341, 0.4276), (-0.4982, -0.7457, 0.4276), (-0.3432, -0.8285, 0.4276), (-0.175, -0.8796, 0.4276), (4.11e-07, -0.8968, 0.4276), (0.175, -0.8796, 0.4276), (0.3432, -0.8285, 0.4276), (0.4982, -0.7457, 0.4276), (0.6341, -0.6341, 0.4276), (0.7457, -0.4982, 0.4276), (0.8285, -0.3432, 0.4276), (0.8796, -0.175, 0.4276), (0.8968, 9.157e-07, 0.4276), (0.8796, 0.175, 0.4276), (0.8285, 0.3432, 0.4276), (0.7457, 0.4982, 0.4276), (0.6341, 0.6341, 0.4276), (0.4982, 0.7457, 0.4276), (0.3432, 0.8285, 0.4276), (0.175, 0.8796, 0.4276), (1.064e-07, 0.514, 0.733), (-0.1003, 0.5041, 0.733), (-0.1967, 0.4749, 0.733), (-0.2856, 0.4274, 0.733), (-0.3635, 0.3635, 0.733), (-0.4274, 0.2856, 0.733), (-0.4749, 0.1967, 0.733), (-0.5041, 0.1003, 0.733), (-0.514, 2.081e-07, 0.733), (-0.5041, -0.1003, 0.733), (-0.4749, -0.1967, 0.733), (-0.4274, -0.2856, 0.733), (-0.3635, -0.3635, 0.733), (-0.2856, -0.4274, 0.733), (-0.1967, -0.4749, 0.733), (-0.1003, -0.5041, 0.733), (2.739e-07, -0.514, 0.733), (0.1003, -0.5041, 0.733), (0.1967, -0.4749, 0.733), (0.2856, -0.4274, 0.733), (0.3635, -0.3635, 0.733), (0.4274, -0.2856, 0.733), (0.4749, -0.1967, 0.733), (0.5041, -0.1003, 0.733), (0.514, 6.656e-07, 0.733), (0.5041, 0.1003, 0.733), (0.4749, 0.1967, 0.733), (0.4274, 0.2856, 0.733), (0.3635, 0.3635, 0.733), (0.2856, 0.4274, 0.733), (0.1967, 0.4749, 0.733), (0.1003, 0.5041, 0.733), (9.36e-08, 0.3628, 1.065), (-0.07078, 0.3558, 1.065), (-0.1388, 0.3352, 1.065), (-0.2016, 0.3017, 1.065), (-0.2565, 0.2565, 1.065), (-0.3017, 0.2016, 1.065), (-0.3352, 0.1388, 1.065), (-0.3558, 0.07078, 1.065), (-0.3628, 2.429e-07, 1.065), (-0.3558, -0.07078, 1.065), (-0.3352, -0.1388, 1.065), (-0.3017, -0.2016, 1.065), (-0.2565, -0.2565, 1.065), (-0.2016, -0.3017, 1.065), (-0.1388, -0.3352, 1.065), (-0.07078, -0.3558, 1.065), (2.118e-07, -0.3628, 1.065), (0.07078, -0.3558, 1.065), (0.1388, -0.3352, 1.065), (0.2016, -0.3017, 1.065), (0.2566, -0.2565, 1.065), (0.3017, -0.2016, 1.065), (0.3352, -0.1388, 1.065), (0.3558, -0.07078, 1.065), (0.3628, 5.658e-07, 1.065), (0.3558, 0.07078, 1.065), (0.3352, 0.1388, 1.065), (0.3017, 0.2016, 1.065), (0.2565, 0.2566, 1.065), (0.2016, 0.3017, 1.065), (0.1388, 0.3352, 1.065), (0.07078, 0.3558, 1.065), (9.189e-08, 0.3372, 1.482), (-0.06578, 0.3307, 1.482), (-0.129, 0.3115, 1.482), (-0.1873, 0.2804, 1.482), (-0.2384, 0.2384, 1.482), (-0.2804, 0.1873, 1.482), (-0.3115, 0.129, 1.482), (-0.3307, 0.06578, 1.482), (-0.3372, 2.478e-07, 1.482), (-0.3307, -0.06578, 1.482), (-0.3115, -0.129, 1.482), (-0.2804, -0.1873, 1.482), (-0.2384, -0.2384, 1.482), (-0.1873, -0.2804, 1.482), (-0.129, -0.3115, 1.482), (-0.06578, -0.3307, 1.482), (2.018e-07, -0.3372, 1.482), (0.06578, -0.3307, 1.482), (0.129, -0.3115, 1.482), (0.1873, -0.2804, 1.482), (0.2384, -0.2384, 1.482), (0.2804, -0.1873, 1.482), (0.3115, -0.129, 1.482), (0.3307, -0.06578, 1.482), (0.3372, 5.479e-07, 1.482), (0.3307, 0.06578, 1.482), (0.3115, 0.129, 1.482), (0.2804, 0.1873, 1.482), (0.2384, 0.2384, 1.482), (0.1873, 0.2804, 1.482), (0.129, 0.3115, 1.482), (0.06578, 0.3307, 1.482), (9.848e-08, 0.4272, 1.867), (-0.08335, 0.419, 1.867), (-0.1635, 0.3947, 1.867), (-0.2374, 0.3552, 1.867), (-0.3021, 0.3021, 1.867), (-0.3552, 0.2374, 1.867), (-0.3947, 0.1635, 1.867), (-0.419, 0.08335, 1.867), (-0.4272, 2.299e-07, 1.867), (-0.419, -0.08335, 1.867), (-0.3947, -0.1635, 1.867), (-0.3552, -0.2374, 1.867), (-0.3021, -0.3021, 1.867), (-0.2374, -0.3552, 1.867), (-0.1635, -0.3947, 1.867), (-0.08335, -0.419, 1.867), (2.377e-07, -0.4272, 1.867), (0.08335, -0.419, 1.867), (0.1635, -0.3947, 1.867), (0.2374, -0.3552, 1.867), (0.3021, -0.3021, 1.867), (0.3552, -0.2374, 1.867), (0.3947, -0.1635, 1.867), (0.419, -0.08335, 1.867), (0.4272, 6.102e-07, 1.867), (0.419, 0.08335, 1.867), (0.3947, 0.1635, 1.867), (0.3552, 0.2374, 1.867), (0.3021, 0.3021, 1.867), (0.2374, 0.3552, 1.867), (0.1635, 0.3947, 1.867), (0.08335, 0.419, 1.867), (1.116e-07, 0.5845, 2.165), (-0.114, 0.5732, 2.165), (-0.2237, 0.54, 2.165), (-0.3247, 0.486, 2.165), (-0.4133, 0.4133, 2.165), (-0.486, 0.3247, 2.165), (-0.54, 0.2237, 2.165), (-0.5732, 0.114, 2.165), (-0.5845, 1.983e-07, 2.165), (-0.5732, -0.114, 2.165), (-0.54, -0.2237, 2.165), (-0.486, -0.3247, 2.165), (-0.4133, -0.4133, 2.165), (-0.3247, -0.486, 2.165), (-0.2237, -0.54, 2.165), (-0.114, -0.5732, 2.165), (3.02e-07, -0.5845, 2.165), (0.114, -0.5732, 2.165), (0.2237, -0.54, 2.165), (0.3247, -0.486, 2.165), (0.4133, -0.4133, 2.165), (0.486, -0.3247, 2.165), (0.54, -0.2237, 2.165), (0.5732, -0.114, 2.165), (0.5845, 7.185e-07, 2.165), (0.5732, 0.114, 2.165), (0.54, 0.2237, 2.165), (0.486, 0.3247, 2.165), (0.4133, 0.4133, 2.165), (0.3247, 0.486, 2.165), (0.2237, 0.54, 2.165), (0.114, 0.5732, 2.165), (1.199e-07, 0.7562, 2.454), (-0.1475, 0.7417, 2.454), (-0.2894, 0.6987, 2.454), (-0.4201, 0.6288, 2.454), (-0.5347, 0.5347, 2.454), (-0.6288, 0.4201, 2.454), (-0.6987, 0.2894, 2.454), (-0.7417, 0.1475, 2.454), (-0.7562, 1.657e-07, 2.454), (-0.7417, -0.1475, 2.454), (-0.6987, -0.2894, 2.454), (-0.6288, -0.4201, 2.454), (-0.5347, -0.5347, 2.454), (-0.4201, -0.6288, 2.454), (-0.2894, -0.6987, 2.454), (-0.1475, -0.7417, 2.454), (3.663e-07, -0.7562, 2.454), (0.1475, -0.7417, 2.454), (0.2894, -0.6987, 2.454), (0.4201, -0.6288, 2.454), (0.5347, -0.5347, 2.454), (0.6288, -0.4201, 2.454), (0.6987, -0.2894, 2.454), (0.7417, -0.1475, 2.454), (0.7562, 8.388e-07, 2.454), (0.7417, 0.1475, 2.454), (0.6987, 0.2894, 2.454), (0.6288, 0.4201, 2.454), (0.5347, 0.5347, 2.454), (0.4201, 0.6288, 2.454), (0.2894, 0.6987, 2.454), (0.1475, 0.7417, 2.454)], [], [(24, 23, 55, 56), (11, 10, 42, 43), (25, 24, 56, 57), (12, 11, 43, 44), (26, 25, 57, 58), (13, 12, 44, 45), (27, 26, 58, 59), (14, 13, 45, 46), (1, 0, 32, 33), (28, 27, 59, 60), (15, 14, 46, 47), (2, 1, 33, 34), (29, 28, 60, 61), (16, 15, 47, 48), (3, 2, 34, 35), (30, 29, 61, 62), (17, 16, 48, 49), (4, 3, 35, 36), (31, 30, 62, 63), (18, 17, 49, 50), (5, 4, 36, 37), (0, 31, 63, 32), (19, 18, 50, 51), (6, 5, 37, 38), (20, 19, 51, 52), (7, 6, 38, 39), (21, 20, 52, 53), (8, 7, 39, 40), (22, 21, 53, 54), (9, 8, 40, 41), (23, 22, 54, 55), (10, 9, 41, 42), (37, 36, 68, 69), (32, 63, 95, 64), (51, 50, 82, 83), (38, 37, 69, 70), (52, 51, 83, 84), (39, 38, 70, 71), (53, 52, 84, 85), (40, 39, 71, 72), (54, 53, 85, 86), (41, 40, 72, 73), (55, 54, 86, 87), (42, 41, 73, 74), (56, 55, 87, 88), (43, 42, 74, 75), (57, 56, 88, 89), (44, 43, 75, 76), (58, 57, 89, 90), (45, 44, 76, 77), (59, 58, 90, 91), (46, 45, 77, 78), (33, 32, 64, 65), (60, 59, 91, 92), (47, 46, 78, 79), (34, 33, 65, 66), (61, 60, 92, 93), (48, 47, 79, 80), (35, 34, 66, 67), (62, 61, 93, 94), (49, 48, 80, 81), (36, 35, 67, 68), (63, 62, 94, 95), (50, 49, 81, 82), (72, 71, 103, 104), (86, 85, 117, 118), (73, 72, 104, 105), (87, 86, 118, 119), (74, 73, 105, 106), (88, 87, 119, 120), (75, 74, 106, 107), (89, 88, 120, 121), (76, 75, 107, 108), (90, 89, 121, 122), (77, 76, 108, 109), (91, 90, 122, 123), (78, 77, 109, 110), (65, 64, 96, 97), (92, 91, 123, 124), (79, 78, 110, 111), (66, 65, 97, 98), (93, 92, 124, 125), (80, 79, 111, 112), (67, 66, 98, 99), (94, 93, 125, 126), (81, 80, 112, 113), (68, 67, 99, 100), (95, 94, 126, 127), (82, 81, 113, 114), (69, 68, 100, 101), (64, 95, 127, 96), (83, 82, 114, 115), (70, 69, 101, 102), (84, 83, 115, 116), (71, 70, 102, 103), (85, 84, 116, 117), (107, 106, 138, 139), (121, 120, 152, 153), (108, 107, 139, 140), (122, 121, 153, 154), (109, 108, 140, 141), (123, 122, 154, 155), (110, 109, 141, 142), (97, 96, 128, 129), (124, 123, 155, 156), (111, 110, 142, 143), (98, 97, 129, 130), (125, 124, 156, 157), (112, 111, 143, 144), (99, 98, 130, 131), (126, 125, 157, 158), (113, 112, 144, 145), (100, 99, 131, 132), (127, 126, 158, 159), (114, 113, 145, 146), (101, 100, 132, 133), (96, 127, 159, 128), (115, 114, 146, 147), (102, 101, 133, 134), (116, 115, 147, 148), (103, 102, 134, 135), (117, 116, 148, 149), (104, 103, 135, 136), (118, 117, 149, 150), (105, 104, 136, 137), (119, 118, 150, 151), (106, 105, 137, 138), (120, 119, 151, 152), (142, 141, 173, 174), (129, 128, 160, 161), (156, 155, 187, 188), (143, 142, 174, 175), (130, 129, 161, 162), (157, 156, 188, 189), (144, 143, 175, 176), (131, 130, 162, 163), (158, 157, 189, 190), (145, 144, 176, 177), (132, 131, 163, 164), (159, 158, 190, 191), (146, 145, 177, 178), (133, 132, 164, 165), (128, 159, 191, 160), (147, 146, 178, 179), (134, 133, 165, 166), (148, 147, 179, 180), (135, 134, 166, 167), (149, 148, 180, 181), (136, 135, 167, 168), (150, 149, 181, 182), (137, 136, 168, 169), (151, 150, 182, 183), (138, 137, 169, 170), (152, 151, 183, 184), (139, 138, 170, 171), (153, 152, 184, 185), (140, 139, 171, 172), (154, 153, 185, 186), (141, 140, 172, 173), (155, 154, 186, 187), (177, 176, 208, 209), (164, 163, 195, 196), (191, 190, 222, 223), (178, 177, 209, 210), (165, 164, 196, 197), (160, 191, 223, 192), (179, 178, 210, 211), (166, 165, 197, 198), (180, 179, 211, 212), (167, 166, 198, 199), (181, 180, 212, 213), (168, 167, 199, 200), (182, 181, 213, 214), (169, 168, 200, 201), (183, 182, 214, 215), (170, 169, 201, 202), (184, 183, 215, 216), (171, 170, 202, 203), (185, 184, 216, 217), (172, 171, 203, 204), (186, 185, 217, 218), (173, 172, 204, 205), (187, 186, 218, 219), (174, 173, 205, 206), (161, 160, 192, 193), (188, 187, 219, 220), (175, 174, 206, 207), (162, 161, 193, 194), (189, 188, 220, 221), (176, 175, 207, 208), (163, 162, 194, 195), (190, 189, 221, 222), (212, 211, 243, 244), (199, 198, 230, 231), (213, 212, 244, 245), (200, 199, 231, 232), (214, 213, 245, 246), (201, 200, 232, 233), (215, 214, 246, 247), (202, 201, 233, 234), (216, 215, 247, 248), (203, 202, 234, 235), (217, 216, 248, 249), (204, 203, 235, 236), (218, 217, 249, 250), (205, 204, 236, 237), (219, 218, 250, 251), (206, 205, 237, 238), (193, 192, 224, 225), (220, 219, 251, 252), (207, 206, 238, 239), (194, 193, 225, 226), (221, 220, 252, 253), (208, 207, 239, 240), (195, 194, 226, 227), (222, 221, 253, 254), (209, 208, 240, 241), (196, 195, 227, 228), (223, 222, 254, 255), (210, 209, 241, 242), (197, 196, 228, 229), (192, 223, 255, 224), (211, 210, 242, 243), (198, 197, 229, 230), (247, 246, 278, 279), (234, 233, 265, 266), (248, 247, 279, 280), (235, 234, 266, 267), (249, 248, 280, 281), (236, 235, 267, 268), (250, 249, 281, 282), (237, 236, 268, 269), (251, 250, 282, 283), (238, 237, 269, 270), (225, 224, 256, 257), (252, 251, 283, 284), (239, 238, 270, 271), (226, 225, 257, 258), (253, 252, 284, 285), (240, 239, 271, 272), (227, 226, 258, 259), (254, 253, 285, 286), (241, 240, 272, 273), (228, 227, 259, 260), (255, 254, 286, 287), (242, 241, 273, 274), (229, 228, 260, 261), (224, 255, 287, 256), (243, 242, 274, 275), (230, 229, 261, 262), (244, 243, 275, 276), (231, 230, 262, 263), (245, 244, 276, 277), (232, 231, 263, 264), (246, 245, 277, 278), (233, 232, 264, 265), (1, 2, 3, 4, 5, 6, 7, 8, 9, 10, 11, 12, 13, 14, 15, 16, 17, 18, 19, 20, 21, 22, 23, 24, 25, 26, 27, 28, 29, 30, 31, 0)])
me_circle_001.polygons.foreach_set('use_smooth', [True] * 257)
me_circle_001.materials.append(mat_material_001)
me_circle_001.use_remesh_preserve_volume = False
me_circle_001.use_remesh_preserve_attributes = False
me_circle_001.use_mirror_vertex_groups = False
me_circle_001.update()

# ---- objects
ob_point_001 = bpy.data.objects.new('Point.001', light_point_001)
ob_point = bpy.data.objects.new('Point', light_point)
ob_cylinder = bpy.data.objects.new('Cylinder', me_cylinder_005)
ob_lamp_base = bpy.data.objects.new('Lamp_base', me_lamp_base)
ob_lampshade = bpy.data.objects.new('Lampshade', me_lampshade)
ob_lampholder = bpy.data.objects.new('Lampholder', me_lampholder)
ob_lamp_bulb = bpy.data.objects.new('Lamp_Bulb', me_sphere)
ob_lampstrings = bpy.data.objects.new('Lampstrings', me_lampstrings)
ob_lamp_b2 = bpy.data.objects.new('Lamp_B2', me_lamp_b2)
ob_lamp_b1 = bpy.data.objects.new('Lamp_B1', me_lamp_b1)
ob_support_1_l = bpy.data.objects.new('Support_1.L', me_support_1_l)
ob_support_0_l = bpy.data.objects.new('Support_0.L', me_support_0_l)
ob_circle = bpy.data.objects.new('Circle', me_circle_001)
ob_lamp = bpy.data.objects.new('Lamp', light_lamp)
ob_camera = bpy.data.objects.new('Camera', cam_camera)

# ---- transforms, parenting, visibility, modifiers, constraints
ob_point_001.location = (-3.423, -3.209, 3.508)
ob_point_001.lineart.crease_threshold = 0.0
ob_point.location = (2.254, -3.209, 0.2652)
ob_point.lineart.crease_threshold = 0.0
ob_cylinder.location = (-0.2157, -0.1167, 0.9922)
ob_cylinder.scale = (0.1852, 0.1852, 0.1852)
ob_cylinder.lineart.crease_threshold = 0.0
ob_lamp_base.location = (-0.2149, -0.05317, 0.3954)
ob_lamp_base.scale = (4.772, 4.772, 4.772)
ob_lamp_base.lineart.crease_threshold = 0.0
_m = ob_lamp_base.modifiers.new('Subsurf', 'SUBSURF')
_m.uv_smooth = 'PRESERVE_CORNERS'
_m.quality = 2
_m.levels = 2
_m.show_only_control_edges = False
ob_lampshade.parent = ob_lamp_base
ob_lampshade.location = (0.0, -0.01501, 0.1911)
ob_lampshade.scale = (1.611, 1.611, 1.611)
ob_lampshade.lineart.crease_threshold = 0.0
ob_lampholder.parent = ob_lamp_base
ob_lampholder.location = (0.0, -0.01501, 0.1589)
ob_lampholder.scale = (1.611, 1.611, 1.611)
ob_lampholder.lineart.crease_threshold = 0.0
ob_lamp_bulb.parent = ob_lampholder
ob_lamp_bulb.location = (0.0, 0.0, 0.08)
ob_lamp_bulb.lineart.crease_threshold = 0.0
ob_lampstrings.parent = ob_lampholder
ob_lampstrings.location = (0.0, 0.0, 0.03)
ob_lampstrings.lineart.crease_threshold = 0.0
ob_lamp_b2.parent = ob_lampstrings
ob_lamp_b2.location = (-0.021, 0.0, 0.024)
ob_lamp_b2.lineart.crease_threshold = 0.0
ob_lamp_b1.parent = ob_lampstrings
ob_lamp_b1.location = (0.021, 0.0, 0.024)
ob_lamp_b1.lineart.crease_threshold = 0.0
ob_support_1_l.location = (-0.08704, -0.05265, -0.01374)
ob_support_1_l.scale = (0.4222, 0.4222, 0.4222)
ob_support_1_l.lineart.crease_threshold = 0.0
ob_support_0_l.location = (-0.08704, -0.04631, -0.01374)
ob_support_0_l.scale = (0.4222, 0.4222, 0.4222)
ob_support_0_l.lineart.crease_threshold = 0.0
ob_circle.location = (-0.2216, -0.11, -0.03166)
ob_circle.scale = (0.4222, 0.4222, 0.4222)
ob_circle.lineart.crease_threshold = 0.0
_m = ob_circle.modifiers.new('Solidify', 'SOLIDIFY')
_m.thickness = 0.039
_m.nonmanifold_thickness_mode = 'FIXED'
_m.nonmanifold_merge_threshold = 0.0003
ob_lamp.location = (3.76, 1.005, 4.478)
ob_lamp.rotation_euler = (0.6503, 0.05522, 1.866)
ob_lamp.lock_rotations_4d = False
ob_lamp.empty_display_type = 'ARROWS'
ob_lamp.color = (0.0, 0.0, 0.0, 0.0)
ob_lamp.lineart.crease_threshold = 0.0
ob_camera.location = (7.481, -6.508, 5.344)
ob_camera.rotation_euler = (1.207, 0.0, 0.8568)
ob_camera.lock_rotations_4d = False
ob_camera.empty_display_type = 'ARROWS'
ob_camera.color = (0.0, 0.0, 0.0, 0.0)
ob_camera.display_type = 'WIRE'
ob_camera.lineart.crease_threshold = 0.0

# ---- collection membership
col_collection_1.objects.link(ob_point_001)
col_collection_1.objects.link(ob_point)
col_collection_1.objects.link(ob_cylinder)
col_collection_1.objects.link(ob_lamp_base)
col_collection_1.objects.link(ob_lampshade)
col_collection_1.objects.link(ob_lampholder)
col_collection_1.objects.link(ob_lamp_bulb)
col_collection_1.objects.link(ob_lampstrings)
col_collection_1.objects.link(ob_lamp_b2)
col_collection_1.objects.link(ob_lamp_b1)
col_collection_1.objects.link(ob_support_1_l)
col_collection_1.objects.link(ob_support_0_l)
col_collection_1.objects.link(ob_circle)
col_collection_1.objects.link(ob_lamp)
col_collection_1.objects.link(ob_camera)

# ---- scene / render settings (as saved in the file)
scene.camera = ob_camera
scene.frame_start = 1; scene.frame_end = 250; scene.frame_set(1)
scene.render.engine = 'BLENDER_EEVEE_NEXT'
scene.render.resolution_percentage = 50
scene.render.dither_intensity = 0.0
scene.cycles.use_denoising = False
scene.cycles.samples = 128
scene.cycles.sampling_pattern = 'TABULATED_SOBOL'
scene.cycles.light_sampling_threshold = 0.0
scene.cycles.use_adaptive_sampling = False
scene.cycles.use_light_tree = False
scene.cycles.blur_glossy = 0.0
scene.cycles.sample_clamp_indirect = 0.0
scene.view_settings.view_transform = 'Standard'
bpy.context.view_layer.update()
